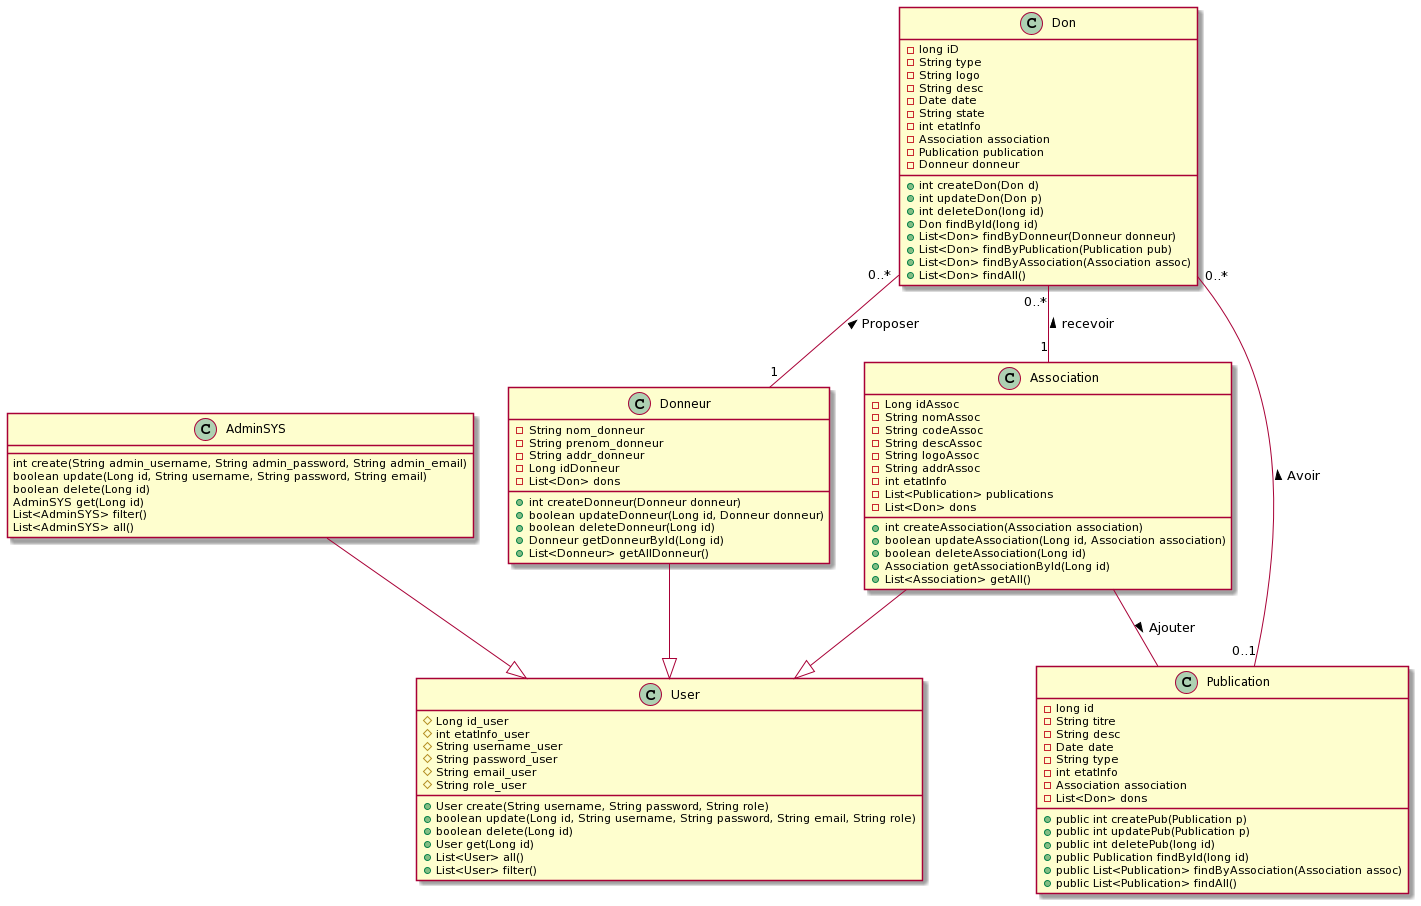

The diagram above was rendered by PlantUML. Its source (embedded in the PNG):
@startuml
class Association {
    -Long idAssoc
    -String nomAssoc
    -String codeAssoc
    -String descAssoc
    -String logoAssoc
    -String addrAssoc
    -int etatInfo
    -List<Publication> publications
    -List<Don> dons
    +int createAssociation(Association association)
    +boolean updateAssociation(Long id, Association association)
    +boolean deleteAssociation(Long id)
    +Association getAssociationById(Long id)
    +List<Association> getAll()
}
class User {
    #Long id_user
    #int etatInfo_user
    #String username_user
    #String password_user
    #String email_user
    #String role_user
    +User create(String username, String password, String role)
    +boolean update(Long id, String username, String password, String email, String role)
    +boolean delete(Long id)
    +User get(Long id)
    +List<User> all()
    +List<User> filter()
}
class AdminSYS {
    int create(String admin_username, String admin_password, String admin_email)
    boolean update(Long id, String username, String password, String email)
    boolean delete(Long id)
    AdminSYS get(Long id)
    List<AdminSYS> filter()
    List<AdminSYS> all()
}
class Donneur{
    -String nom_donneur
    -String prenom_donneur
    -String addr_donneur
    -Long idDonneur
    -List<Don> dons
    +int createDonneur(Donneur donneur)
    +boolean updateDonneur(Long id, Donneur donneur)
    +boolean deleteDonneur(Long id)
    +Donneur getDonneurById(Long id)
    +List<Donneur> getAllDonneur()
}
class Don {
    -long iD
    -String type
    -String logo
    -String desc
    -Date date
    -String state
    -int etatInfo
    -Association association
    -Publication publication
    -Donneur donneur
    +int createDon(Don d)
    +int updateDon(Don p)
    +int deleteDon(long id)
    +Don findById(long id)
    +List<Don> findByDonneur(Donneur donneur)
    +List<Don> findByPublication(Publication pub)
    +List<Don> findByAssociation(Association assoc)
    +List<Don> findAll()
}
class Publication{
    -long id
    -String titre
    -String desc
    -Date date
    -String type
    -int etatInfo
    -Association association
    -List<Don> dons
    +public int createPub(Publication p)
    +public int updatePub(Publication p)
    +public int deletePub(long id)
    +public Publication findById(long id)
    +public List<Publication> findByAssociation(Association assoc)
    +public List<Publication> findAll()
}

Association --|> User
AdminSYS --|> User
Donneur --|> User
Don "0..*" -- "1" Association : < recevoir 
Don "0..*" -- "1" Donneur : < Proposer
Don "0..*" -- "0..1" Publication : < Avoir
Association -- Publication : Ajouter >
@enduml